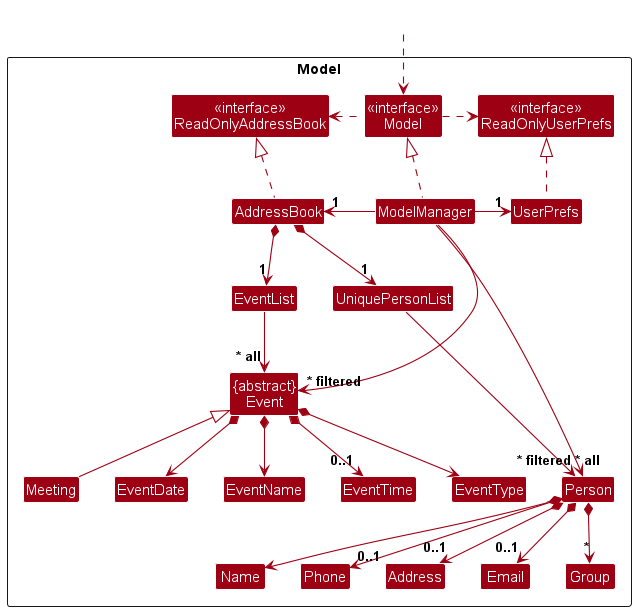

The diagram above was rendered by PlantUML. Its source (embedded in the PNG):
@startuml
!include style.puml
skinparam arrowThickness 1.1
skinparam arrowColor MODEL_COLOR
skinparam classBackgroundColor MODEL_COLOR

Package Model as ModelPackage <<Rectangle>>{
Class "<<interface>>\nReadOnlyAddressBook" as ReadOnlyAddressBook
Class "<<interface>>\nReadOnlyUserPrefs" as ReadOnlyUserPrefs
Class "<<interface>>\nModel" as Model
Class AddressBook
Class ModelManager
Class UserPrefs

Class UniquePersonList
Class Person
Class Address
Class Email
Class Name
Class Phone
Class Group

Class EventList
Class "{abstract}\nEvent" as Event
Class EventDate
Class EventName
Class EventTime
Class EventType
Class Meeting

Class I #FFFFFF
}

Class HiddenOutside #FFFFFF
HiddenOutside ..> Model

AddressBook .up.|> ReadOnlyAddressBook

ModelManager .up.|> Model
Model .right.> ReadOnlyUserPrefs
Model .left.> ReadOnlyAddressBook
ModelManager -left-> "1" AddressBook
ModelManager -right-> "1" UserPrefs
UserPrefs .up.|> ReadOnlyUserPrefs

AddressBook *--> "1" UniquePersonList
AddressBook *--> "1" EventList
UniquePersonList --> "~* all" Person
EventList --> "~* all" Event
Event <|-- Meeting
Person *--> Name
Person *--> "0..1" Phone
Person *--> "0..1" Email
Person *--> "0..1" Address
Person *--> "*" Group
Event *--> EventName
Event *--> EventDate
Event *--> EventType
Event *--> "0..1" EventTime

Person -[hidden]up--> I
UniquePersonList -[hidden]right-> I

Name -[hidden]right-> Phone
Phone -[hidden]right-> Address
Address -[hidden]right-> Email

ModelManager --> "~* filtered" Person
ModelManager --> "~* filtered" Event
@enduml